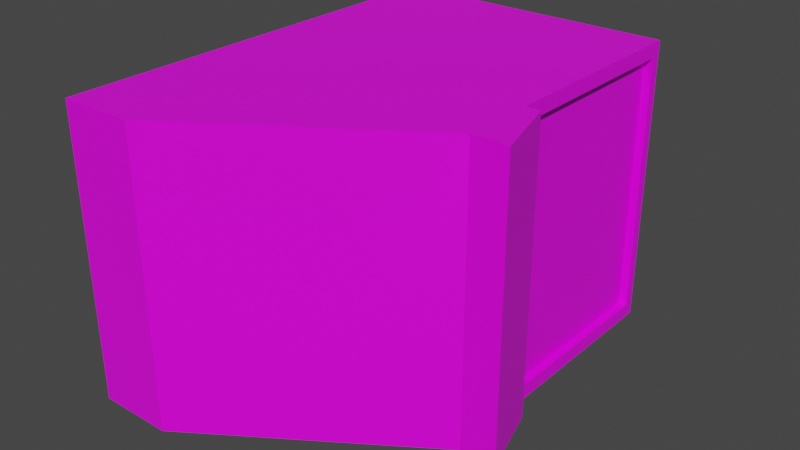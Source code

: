 # Source: Terminal_Mesh2.blend  (saved by Blender 2.82.7; exported with 4.5.12 LTS)
import bpy
from mathutils import Matrix  # noqa: F401  (used for matrix-valued properties, if any)

bpy.ops.wm.read_factory_settings(use_empty=True)
scene = bpy.context.scene
scene.name = 'Scene'

# ---- collections
col_collection = bpy.data.collections.new('Collection'); scene.collection.children.link(col_collection)

# ---- images (referenced by path relative to the original .blend; pixels are not part of the script)
import os
ASSET_DIR = os.environ.get("B2B_ASSET_DIR", "")  # directory of the original .blend (textures are referenced by path, not embedded)
HERE = os.path.dirname(os.path.abspath(__file__))  # packed textures are extracted next to this script under _unpacked/

def load_image(name, relpath, width, height, colorspace="sRGB"):
    """Load a texture the original file referenced (path relative to the .blend, or extracted next to this script)."""
    p = next((c for c in (os.path.join(HERE, relpath), os.path.join(ASSET_DIR, relpath)) if relpath and os.path.exists(c)), "")
    if p:
        img = bpy.data.images.load(p, check_existing=True)
        img.name = name
    else:  # same state as the original file: an image datablock whose file is absent (Cycles renders it pink)
        img = bpy.data.images.new(name, width, height)
        img.source = "FILE"
        img.filepath = "//" + (relpath or name)
    img.colorspace_settings.name = colorspace
    return img
img_terminal_tex = load_image('Terminal_Tex', 'Terminal_Tex.png', 1024, 1024, 'sRGB')

# ---- materials (node trees are filled in below, after node groups)
mat_material = bpy.data.materials.new('Material')
mat_material.alpha_threshold = 0.0
mat_material.use_transparent_shadow = False
mat_material.line_color = (0.0, 0.0, 0.0, 1.0)

# ---- material node trees
mat_material.use_nodes = True; mat_material.node_tree.nodes.clear()
_N = mat_material.node_tree.nodes; _L = mat_material.node_tree.links
n0 = _N.new('ShaderNodeOutputMaterial'); n0.name = 'Material Output'; n0.location = (300, 300)
n1 = _N.new('ShaderNodeBsdfPrincipled'); n1.name = 'Principled BSDF'; n1.location = (10, 300)
n1.distribution = 'GGX'
n1.subsurface_method = 'BURLEY'
n1.inputs[2].default_value = 0.4
n1.inputs[3].default_value = 1.45
n1.inputs[27].default_value = (0.0, 0.0, 0.0, 1.0)
n1.inputs[28].default_value = 1.0
n2 = _N.new('ShaderNodeTexImage'); n2.name = 'Image Texture'; n2.location = (-280, 280)
n2.image = img_terminal_tex
_L.new(n1.outputs[0], n0.inputs[0])
_L.new(n2.outputs[0], n1.inputs[0])
n0.is_active_output = True

# ---- world
world_world = bpy.data.worlds.new('World'); scene.world = world_world
world_world.use_nodes = True; world_world.node_tree.nodes.clear()
_N = world_world.node_tree.nodes; _L = world_world.node_tree.links
n0 = _N.new('ShaderNodeOutputWorld'); n0.name = 'World Output'; n0.location = (300, 300)
n1 = _N.new('ShaderNodeBackground'); n1.name = 'Background'; n1.location = (10, 300)
n1.inputs[0].default_value = (0.05088, 0.05088, 0.05088, 1.0)
_L.new(n1.outputs[0], n0.inputs[0])
n0.is_active_output = True
world_world.color = (0.05088, 0.05088, 0.05088)
world_world.use_sun_shadow = False
world_world.sun_shadow_jitter_overblur = 0.0

# ---- meshes
me_cube = bpy.data.meshes.new('Cube')
me_cube.from_pydata([(0.9327, 0.4254, 0.412), (0.8709, 0.6313, 0.412), (0.2178, 0.01338, 0.412), (0.2178, 0.01338, -0.412), (0.005798, 0.01338, 0.412), (0.005798, 0.01338, -0.412), (0.8091, 0.6622, 0.3708), (0.8091, 0.6622, -0.3708), (0.8091, 1.218, 0.3708), (0.8091, 1.218, -0.3708), (0.8297, 0.6622, 0.3708), (0.8297, 0.6622, -0.3708), (0.8297, 1.218, 0.3708), (0.8297, 1.218, -0.3708), (0.9327, 0.4254, -0.412), (0.8709, 0.6313, -0.412), (0.8297, 0.6313, 0.412), (0.8297, 0.6313, -0.412), (0.005798, 1.249, 0.412), (0.005798, 1.249, -0.412), (0.8297, 0.4254, 0.412), (0.8297, 1.249, 0.412), (0.8297, 0.4254, -0.412), (0.8297, 1.249, -0.412)], [], [(20, 22, 14, 0), (22, 20, 2, 3), (5, 3, 2, 4), (22, 17, 15, 14), (9, 8, 6, 7), (11, 13, 9, 7), (10, 11, 7, 6), (13, 12, 8, 9), (23, 21, 12, 13), (16, 17, 11, 10), (17, 23, 13, 11), (12, 10, 6, 8), (15, 1, 0, 14), (17, 16, 1, 15), (16, 20, 0, 1), (22, 3, 5, 19, 23, 17), (18, 19, 5, 4), (21, 16, 10, 12), (18, 4, 2, 20, 16, 21), (23, 19, 18, 21)])
_uv = me_cube.uv_layers.new(name='UVMap')
_uv.uv.foreach_set('vector', [0.2656, 0.1641, 0.4062, 0.1641, 0.4062, 0.1797, 0.2656, 0.1797, 0.4062, 0.1641, 0.2656, 0.1641, 0.2656, 0.07031, 0.4062, 0.07031, 0.4062, 0.03125, 0.4062, 0.07031, 0.2656, 0.07031, 0.2656, 0.03125, 0.08594, 0.1875, 0.08594, 0.2188, 0.07812, 0.2188, 0.0625, 0.1875, 0.3906, 0.75, 0.3906, 0.8594, 0.2969, 0.8594, 0.2969, 0.75, 0.3828, 0.5781, 0.3828, 0.6562, 0.375, 0.6562, 0.375, 0.5781, 0.3906, 0.3281, 0.3906, 0.4453, 0.3828, 0.4453, 0.3828, 0.3281, 0.375, 0.4453, 0.375, 0.3281, 0.3828, 0.3281, 0.3828, 0.4453, 0.2891, 0.7734, 0.2891, 0.8984, 0.2891, 0.8906, 0.2891, 0.7812, 0.1953, 0.8984, 0.1953, 0.7734, 0.2031, 0.7812, 0.2031, 0.8906, 0.1953, 0.7734, 0.2891, 0.7734, 0.2891, 0.7812, 0.2031, 0.7812, 0.3906, 0.5781, 0.3906, 0.6562, 0.3828, 0.6562, 0.3828, 0.5781, 0.2578, 0.7109, 0.2578, 0.5859, 0.2891, 0.5859, 0.2891, 0.7109, 0.3672, 0.4609, 0.3672, 0.3359, 0.3672, 0.3359, 0.3672, 0.4609, 0.05469, 0.4688, 0.05469, 0.5, 0.03125, 0.5, 0.04688, 0.4688, 0.08594, 0.1875, 0.1797, 0.125, 0.2188, 0.125, 0.2188, 0.3125, 0.08594, 0.3125, 0.08594, 0.2188, 0.1562, 0.9453, 0.02344, 0.9453, 0.02344, 0.7578, 0.1562, 0.7578, 0.2891, 0.8984, 0.1953, 0.8984, 0.2031, 0.8906, 0.2891, 0.8906, 0.1875, 0.375, 0.1875, 0.5625, 0.1484, 0.5625, 0.05469, 0.5, 0.05469, 0.4688, 0.05469, 0.375, 0.1484, 0.5859, 0.1484, 0.7109, 0.01562, 0.7109, 0.01562, 0.5859])
me_cube.materials.append(mat_material)
me_cube.use_remesh_preserve_volume = False
me_cube.use_remesh_preserve_attributes = False
me_cube.use_mirror_vertex_groups = False
me_cube.update()

# ---- objects
ob_terminal_mesh2 = bpy.data.objects.new('Terminal_Mesh2', me_cube)

# ---- transforms, parenting, visibility, modifiers, constraints
ob_terminal_mesh2.location = (0.0, 0.0, 0.0)
ob_terminal_mesh2.lock_rotations_4d = False
ob_terminal_mesh2.empty_display_type = 'ARROWS'
ob_terminal_mesh2.lineart.crease_threshold = 0.0

# ---- collection membership
col_collection.objects.link(ob_terminal_mesh2)

# ---- scene / render settings (as saved in the file)
scene.frame_start = 1; scene.frame_end = 250; scene.frame_set(1)
scene.render.engine = 'BLENDER_EEVEE_NEXT'
scene.cycles.use_denoising = False
scene.cycles.samples = 128
scene.cycles.sampling_pattern = 'TABULATED_SOBOL'
scene.cycles.use_adaptive_sampling = False
scene.cycles.use_light_tree = False
scene.view_settings.view_transform = 'Filmic'
scene.unit_settings.scale_length = 20.0
bpy.context.view_layer.update()

# ---- added for rendering (the .blend has no active camera and no usable light): camera, sun
cam_auto = bpy.data.cameras.new('AutoCamera')
cam_auto.lens = 50.0
cam_auto.sensor_width = 36.0
cam_auto.clip_end = 1000.0
ob_auto_camera = bpy.data.objects.new('AutoCamera', cam_auto)
scene.collection.objects.link(ob_auto_camera)
ob_auto_camera.location = (2.08921, -1.3126, 1.29596)
ob_auto_camera.rotation_euler = (1.09748, -7.21219e-08, 0.694738)
scene.camera = ob_auto_camera
light_auto_sun = bpy.data.lights.new('AutoSun', 'SUN')
light_auto_sun.energy = 3.0
light_auto_sun.angle = 0.0523599
ob_auto_sun = bpy.data.objects.new('AutoSun', light_auto_sun)
scene.collection.objects.link(ob_auto_sun)
ob_auto_sun.rotation_euler = (0.872665, 0.174533, 0.523599)
bpy.context.view_layer.update()
